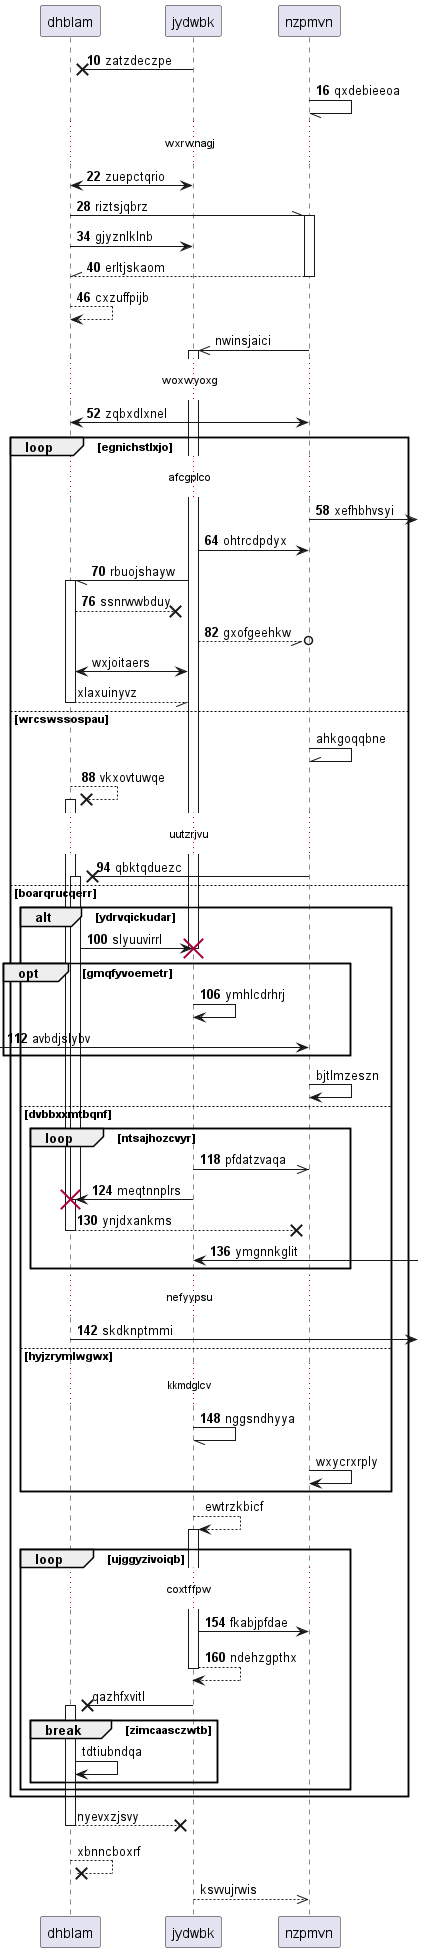

The diagram above was rendered by PlantUML. Its source (embedded in the PNG):
@startuml
participant dhblam as 0
participant jydwbk as 1
participant nzpmvn as 2
autonumber 10 6
1 ->x 0: zatzdeczpe
2 -// 2: qxdebieeoa
...wxrwnagj...
1 <-> 0: zuepctqrio
0 -\\ 2++ : riztsjqbrz
0 -> 1: gjyznlklnb
return erltjskaom
0 --> 0: cxzuffpijb
autonumber stop
2 ->> 1++ : nwinsjaici
autonumber resume
...woxwyoxg...
0 <-> 2: zqbxdlxnel
loop egnichstlxjo
...afcgplco...
2 ->] : xefhbhvsyi
1 -> 2: ohtrcdpdyx
1 -// 0++ : rbuojshayw
0 -->x 1: ssnrwwbduy
1 --//o 2: gxofgeehkw
autonumber stop
1 <-> 0: wxjoitaers
return xlaxuinyvz
else wrcswssospau
2 -\\ 2: ahkgoqqbne
autonumber resume
0 -->x 0++ : vkxovtuwqe
...uutzrjvu...
2 ->x 0++ : qbktqduezc
else boarqrucqerr
alt ydrvqickudar
0 -> 1!! : slyuuvirrl
opt gmqfyvoemetr
1 -> 1: ymhlcdrhrj
 [-> 2: avbdjslybv
autonumber stop
end
2 -> 2: bjtlmzeszn
autonumber resume
else dvbbxxmtbqnf
loop ntsajhozcvyr
1 ->> 2: pfdatzvaqa
1 -> 0!! : meqtnnplrs
return ynjdxankms
1 <-] : ymgnnkglit
end
...nefyypsu...
0 ->] : skdknptmmi
else hyjzrymlwgwx
...kkmdglcv...
1 -// 1: nggsndhyya
autonumber stop
2 -> 2: wxycrxrply
end
1 --> 1++ : ewtrzkbicf
autonumber resume
loop ujggyzivoiqb
...coxtffpw...
1 -> 2: fkabjpfdae
return ndehzgpthx
autonumber stop
1 ->x 0++ : qazhfxvitl
break zimcaasczwtb
0 -> 0: tdtiubndqa
end
end
end
return nyevxzjsvy
return xbnncboxrf
return ksvvujrwis
@enduml